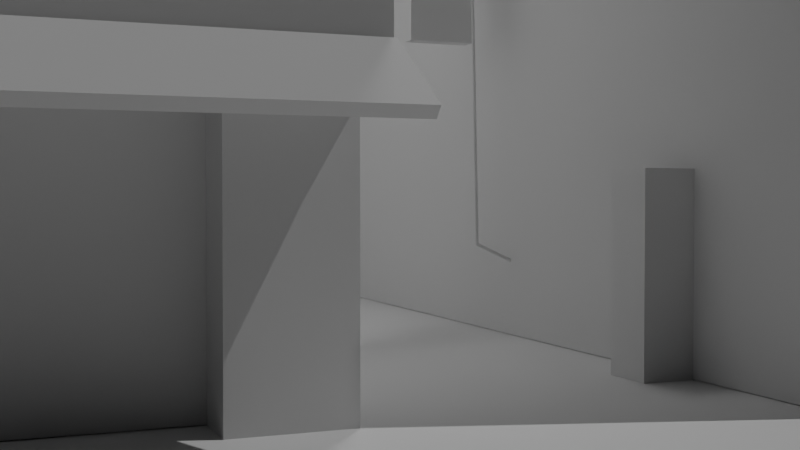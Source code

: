# Source: Scene_scketch.blend  (saved by Blender 4.2.66; exported with 4.5.12 LTS)
import bpy
from mathutils import Matrix  # noqa: F401  (used for matrix-valued properties, if any)

bpy.ops.wm.read_factory_settings(use_empty=True)
scene = bpy.context.scene
scene.name = 'Scene'

# ---- collections
col_collection = bpy.data.collections.new('Collection'); scene.collection.children.link(col_collection)

# ---- world
world_world = bpy.data.worlds.new('World'); scene.world = world_world
world_world.use_nodes = True; world_world.node_tree.nodes.clear()
_N = world_world.node_tree.nodes; _L = world_world.node_tree.links
n0 = _N.new('ShaderNodeOutputWorld'); n0.name = 'World Output'; n0.location = (300, 300)
n1 = _N.new('ShaderNodeBackground'); n1.name = 'Background'; n1.location = (10, 300)
n1.inputs[0].default_value = (0.05088, 0.05088, 0.05088, 1.0)
n1.inputs[1].default_value = 0.0
_L.new(n1.outputs[0], n0.inputs[0])
n0.is_active_output = True
world_world.color = (0.05088, 0.05088, 0.05088)
world_world.sun_shadow_jitter_overblur = 0.0

# ---- cameras
cam_camera = bpy.data.cameras.new('Camera')

# ---- lights
light_sun_001 = bpy.data.lights.new('Sun.001', 'SUN')
light_sun_001.energy = 1.0
light_area = bpy.data.lights.new('Area', 'AREA')
light_area.energy = 500.0
light_area.size = 1.0
light_area.size_y = 1.0

# ---- meshes
me_cube = bpy.data.meshes.new('Cube')
me_cube.from_pydata([(-2.334, -3.387, -4.994), (-2.334, -3.387, 0.9741), (-2.334, 10.39, -4.994), (-2.334, 10.39, 0.9741), (2.334, -3.387, -4.994), (2.334, -3.387, 0.9741), (2.334, 10.39, -4.994), (2.334, 10.39, 0.9741)], [], [(0, 1, 3, 2), (2, 3, 7, 6), (6, 7, 5, 4), (4, 5, 1, 0), (2, 6, 4, 0), (7, 3, 1, 5)])
_uv = me_cube.uv_layers.new(name='UVMap')
_uv.uv.foreach_set('vector', [0.375, 0.0, 0.625, 0.0, 0.625, 0.25, 0.375, 0.25, 0.375, 0.25, 0.625, 0.25, 0.625, 0.5, 0.375, 0.5, 0.375, 0.5, 0.625, 0.5, 0.625, 0.75, 0.375, 0.75, 0.375, 0.75, 0.625, 0.75, 0.625, 1.0, 0.375, 1.0, 0.125, 0.5, 0.375, 0.5, 0.375, 0.75, 0.125, 0.75, 0.625, 0.5, 0.875, 0.5, 0.875, 0.75, 0.625, 0.75])
me_cube.update()
me_cube_001 = bpy.data.meshes.new('Cube.001')
me_cube_001.from_pydata([(-9.083, -9.083, 0.0), (9.083, -9.083, 0.0), (-9.083, 9.083, 0.0), (9.083, 9.083, 0.0)], [], [(0, 1, 3, 2)])
_uv = me_cube_001.uv_layers.new(name='UVMap')
_uv.uv.foreach_set('vector', [0.0, 0.0, 1.0, 0.0, 1.0, 1.0, 0.0, 1.0])
me_cube_001.update()
me_cube_002 = bpy.data.meshes.new('Cube.002')
me_cube_002.from_pydata([(-2.334, -3.387, -4.994), (-2.334, -3.387, 0.9741), (-2.334, 9.405, -4.994), (-2.334, 9.405, 0.9741), (2.334, -3.387, -4.994), (2.334, -3.387, 0.9741), (2.334, 9.405, -4.994), (2.334, 9.405, 0.9741), (-2.334, -3.387, -2.615), (-2.334, 9.405, -2.615), (2.334, 9.405, -2.615), (2.334, -3.387, -2.615), (-2.948, -4.002, -2.615), (-2.948, -4.002, 0.9741), (-2.948, 10.02, 0.9741), (2.948, 10.02, 0.9741), (2.948, -4.002, 0.9741), (-2.948, 10.02, -2.615), (2.948, 10.02, -2.615), (2.948, -4.002, -2.615), (-2.948, -4.651, -3.077), (2.948, -4.651, -3.077), (2.948, -4.067, -2.537), (-2.948, -4.067, -2.537), (2.948, -4.716, -3.0), (-2.948, -4.716, -3.0)], [], [(7, 5, 16, 15), (9, 8, 12, 17), (3, 7, 15, 14), (8, 11, 19, 12), (2, 6, 4, 0), (7, 3, 1, 5), (4, 11, 8, 0), (6, 10, 11, 4), (2, 9, 10, 6), (0, 8, 9, 2), (12, 13, 14, 17), (17, 14, 15, 18), (18, 15, 16, 19), (19, 16, 13, 12), (11, 10, 18, 19), (1, 3, 14, 13), (5, 1, 13, 16), (10, 9, 17, 18), (19, 12, 23, 22), (22, 23, 25, 24), (21, 19, 22, 24), (12, 20, 25, 23), (20, 21, 24, 25)])
_uv = me_cube_002.uv_layers.new(name='UVMap')
_uv.uv.foreach_set('vector', [0.625, 0.5, 0.625, 0.75, 0.625, 0.75, 0.625, 0.5, 0.4195, 0.25, 0.4195, 0.0, 0.4195, 0.0, 0.4195, 0.25, 0.875, 0.5, 0.625, 0.5, 0.625, 0.5, 0.875, 0.5, 0.4195, 1.0, 0.4195, 0.75, 0.4195, 0.75, 0.4195, 1.0, 0.125, 0.5, 0.375, 0.5, 0.375, 0.75, 0.125, 0.75, 0.625, 0.5, 0.875, 0.5, 0.875, 0.75, 0.625, 0.75, 0.375, 0.75, 0.4195, 0.75, 0.4195, 1.0, 0.375, 1.0, 0.375, 0.5, 0.4195, 0.5, 0.4195, 0.75, 0.375, 0.75, 0.375, 0.25, 0.4195, 0.25, 0.4195, 0.5, 0.375, 0.5, 0.375, 0.0, 0.4195, 0.0, 0.4195, 0.25, 0.375, 0.25, 0.4195, 0.0, 0.625, 0.0, 0.625, 0.25, 0.4195, 0.25, 0.4195, 0.25, 0.625, 0.25, 0.625, 0.5, 0.4195, 0.5, 0.4195, 0.5, 0.625, 0.5, 0.625, 0.75, 0.4195, 0.75, 0.4195, 0.75, 0.625, 0.75, 0.625, 1.0, 0.4195, 1.0, 0.4195, 0.75, 0.4195, 0.5, 0.4195, 0.5, 0.4195, 0.75, 0.875, 0.75, 0.875, 0.5, 0.875, 0.5, 0.875, 0.75, 0.625, 0.75, 0.875, 0.75, 0.875, 0.75, 0.625, 0.75, 0.4195, 0.5, 0.4195, 0.25, 0.4195, 0.25, 0.4195, 0.5, 0.4195, 0.75, 0.4195, 1.0, 0.4195, 1.0, 0.4195, 0.75, 0.4195, 0.75, 0.4195, 1.0, 0.4195, 1.0, 0.4195, 0.75, 0.0, 0.0, 0.0, 0.0, 0.0, 0.0, 0.0, 0.0, 0.0, 0.0, 0.0, 0.0, 0.0, 0.0, 0.0, 0.0, 0.0, 0.0, 0.0, 0.0, 0.0, 0.0, 0.0, 0.0])
me_cube_002.update()
me_cube_005 = bpy.data.meshes.new('Cube.005')
me_cube_005.from_pydata([(-1.0, -1.0, -1.0), (-1.0, -1.0, 1.0), (-1.0, 1.0, -1.0), (-1.0, 1.0, 1.0), (1.0, -1.0, -1.0), (1.0, -1.0, 1.0), (1.0, 1.0, -1.0), (1.0, 1.0, 1.0)], [], [(0, 1, 3, 2), (2, 3, 7, 6), (6, 7, 5, 4), (4, 5, 1, 0), (2, 6, 4, 0), (7, 3, 1, 5)])
_uv = me_cube_005.uv_layers.new(name='UVMap')
_uv.uv.foreach_set('vector', [0.375, 0.0, 0.625, 0.0, 0.625, 0.25, 0.375, 0.25, 0.375, 0.25, 0.625, 0.25, 0.625, 0.5, 0.375, 0.5, 0.375, 0.5, 0.625, 0.5, 0.625, 0.75, 0.375, 0.75, 0.375, 0.75, 0.625, 0.75, 0.625, 1.0, 0.375, 1.0, 0.125, 0.5, 0.375, 0.5, 0.375, 0.75, 0.125, 0.75, 0.625, 0.5, 0.875, 0.5, 0.875, 0.75, 0.625, 0.75])
me_cube_005.update()
me_cube_014 = bpy.data.meshes.new('Cube.014')
me_cube_014.from_pydata([(-0.7073, -0.7073, -1.723), (-0.7073, -0.7073, 1.723), (-0.7073, 0.7073, -1.723), (-0.7073, 0.7073, 1.723), (0.7073, -0.7073, -1.723), (0.7073, -0.7073, 1.723), (0.7073, 0.7073, -1.723), (0.7073, 0.7073, 1.723)], [], [(0, 1, 3, 2), (2, 3, 7, 6), (6, 7, 5, 4), (4, 5, 1, 0), (2, 6, 4, 0), (7, 3, 1, 5)])
_uv = me_cube_014.uv_layers.new(name='UVMap')
_uv.uv.foreach_set('vector', [0.375, 0.0, 0.625, 0.0, 0.625, 0.25, 0.375, 0.25, 0.375, 0.25, 0.625, 0.25, 0.625, 0.5, 0.375, 0.5, 0.375, 0.5, 0.625, 0.5, 0.625, 0.75, 0.375, 0.75, 0.375, 0.75, 0.625, 0.75, 0.625, 1.0, 0.375, 1.0, 0.125, 0.5, 0.375, 0.5, 0.375, 0.75, 0.125, 0.75, 0.625, 0.5, 0.875, 0.5, 0.875, 0.75, 0.625, 0.75])
me_cube_014.update()
me_cube_016 = bpy.data.meshes.new('Cube.016')
me_cube_016.from_pydata([(-0.85, -0.85, -0.85), (-0.85, -0.85, 0.85), (-0.85, 0.85, -0.85), (-0.85, 0.85, 0.85), (0.85, -0.85, -0.85), (0.85, -0.85, 0.85), (0.85, 0.85, -0.85), (0.85, 0.85, 0.85)], [], [(0, 1, 3, 2), (2, 3, 7, 6), (6, 7, 5, 4), (4, 5, 1, 0), (2, 6, 4, 0), (7, 3, 1, 5)])
_uv = me_cube_016.uv_layers.new(name='UVMap')
_uv.uv.foreach_set('vector', [0.375, 0.0, 0.625, 0.0, 0.625, 0.25, 0.375, 0.25, 0.375, 0.25, 0.625, 0.25, 0.625, 0.5, 0.375, 0.5, 0.375, 0.5, 0.625, 0.5, 0.625, 0.75, 0.375, 0.75, 0.375, 0.75, 0.625, 0.75, 0.625, 1.0, 0.375, 1.0, 0.125, 0.5, 0.375, 0.5, 0.375, 0.75, 0.125, 0.75, 0.625, 0.5, 0.875, 0.5, 0.875, 0.75, 0.625, 0.75])
me_cube_016.update()

# ---- curves / text
cu_nurbspath = bpy.data.curves.new('NurbsPath', 'CURVE')
cu_nurbspath.dimensions = '3D'
_sp = cu_nurbspath.splines.new('NURBS'); _sp.points.add(3)
_sp.points.foreach_set('co', [-1.063, 1.879e-07, 4.15, 1.0, -1.063, 1.879e-07, -0.621, 1.0, -0.827, 1.879e-07, -1.399, 1.0, -0.08394, 1.879e-07, -1.399, 1.0])
_sp.order_u = 3
_sp.order_v = 0
_sp.resolution_u = 1
_sp.use_endpoint_u = True
cu_nurbspath.use_path = True
cu_nurbspath.bevel_resolution = 1
cu_nurbspath.bevel_depth = 0.02
cu_nurbspath.resolution_u = 1
cu_nurbspath.fill_mode = 'FULL'

# ---- objects
ob_cube = bpy.data.objects.new('Cube', me_cube)
ob_ground = bpy.data.objects.new('Ground', me_cube_001)
ob_cube_001 = bpy.data.objects.new('Cube.001', me_cube_002)
ob_camera = bpy.data.objects.new('Camera', cam_camera)
ob_cube_004 = bpy.data.objects.new('Cube.004', me_cube_005)
ob_nurbspath = bpy.data.objects.new('NurbsPath', cu_nurbspath)
ob_cube_003 = bpy.data.objects.new('Cube.003', me_cube_014)
ob_sun = bpy.data.objects.new('Sun', light_sun_001)
ob_area = bpy.data.objects.new('Area', light_area)
ob_character = bpy.data.objects.new('. Character', me_cube_016)

# ---- transforms, parenting, visibility, modifiers, constraints
ob_cube.location = (1.779, -1.391, 5.0)
ob_ground.location = (0.0, 6.908, 0.0)
ob_ground.scale = (2.383, 2.383, 2.383)
ob_cube_001.location = (-6.458, 0.0, 5.0)
ob_camera.location = (-6.132, -10.46, 1.495)
ob_camera.rotation_euler = (1.543, 4.556e-07, -0.391)
ob_cube_004.location = (-1.22, 0.3802, 4.107)
ob_cube_004.scale = (0.3572, 0.09496, 1.0)
ob_nurbspath.location = (0.0, 0.0, 1.979)
ob_cube_003.location = (-4.12, -3.393, 0.7653)
ob_cube_003.scale = (0.6279, 0.6279, 1.0)
_m = ob_cube_003.modifiers.new('Mirror', 'MIRROR')
_m.use_axis = (True, True, False)
_m.mirror_object = ob_cube_001
ob_sun.location = (4.005, -4.984, 16.6)
ob_sun.rotation_euler = (0.08824, 0.5389, -0.1214)
ob_area.location = (0.8165, 2.156, 10.59)
ob_area.rotation_euler = (-0.2736, 0.6509, -0.998)
ob_area.scale = (1.633, -7.764, 1.0)
ob_character.location = (-0.7893, -2.887, 0.85)
ob_character.scale = (0.2766, 0.2766, 1.0)

# ---- collection membership
col_collection.objects.link(ob_cube)
col_collection.objects.link(ob_ground)
col_collection.objects.link(ob_cube_001)
col_collection.objects.link(ob_camera)
col_collection.objects.link(ob_cube_004)
col_collection.objects.link(ob_nurbspath)
col_collection.objects.link(ob_cube_003)
col_collection.objects.link(ob_sun)
col_collection.objects.link(ob_area)
col_collection.objects.link(ob_character)

# ---- scene / render settings (as saved in the file)
scene.camera = ob_camera
scene.frame_start = 1; scene.frame_end = 250; scene.frame_set(1)
scene.render.engine = 'CYCLES'
scene.cycles.samples = 32
scene.cycles.use_adaptive_sampling = False
scene.eevee.taa_render_samples = 32
scene.eevee.use_taa_reprojection = False
bpy.context.view_layer.update()
